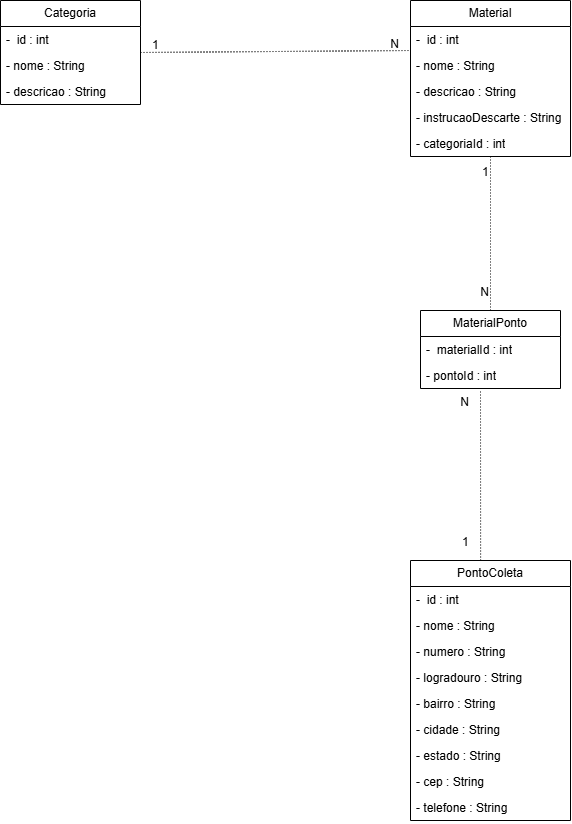

The diagram above was exported from draw.io. Its source (the exported page's mxGraphModel, read from the mxfile embedded in the PNG):
<mxGraphModel dx="1504" dy="868" grid="1" gridSize="10" guides="1" tooltips="1" connect="1" arrows="1" fold="1" page="1" pageScale="1" pageWidth="827" pageHeight="1169" background="light-dark(#FFFFFF,#121212)" math="0" shadow="0">
  <root>
    <mxCell id="0" />
    <mxCell id="1" parent="0" />
    <mxCell id="bkVVdqmxki5ORSqY9OGB-5" parent="1" style="swimlane;fontStyle=0;childLayout=stackLayout;horizontal=1;startSize=26;fillColor=none;horizontalStack=0;resizeParent=1;resizeParentMax=0;resizeLast=0;collapsible=1;marginBottom=0;whiteSpace=wrap;html=1;" value="Categoria" vertex="1">
      <mxGeometry height="104" width="140" x="50" y="90" as="geometry">
        <mxRectangle height="30" width="90" x="210" y="90" as="alternateBounds" />
      </mxGeometry>
    </mxCell>
    <mxCell id="bkVVdqmxki5ORSqY9OGB-6" parent="bkVVdqmxki5ORSqY9OGB-5" style="text;strokeColor=none;fillColor=none;align=left;verticalAlign=top;spacingLeft=4;spacingRight=4;overflow=hidden;rotatable=0;points=[[0,0.5],[1,0.5]];portConstraint=eastwest;whiteSpace=wrap;html=1;" value="-&amp;nbsp; id : int" vertex="1">
      <mxGeometry height="26" width="140" y="26" as="geometry" />
    </mxCell>
    <mxCell id="bkVVdqmxki5ORSqY9OGB-7" parent="bkVVdqmxki5ORSqY9OGB-5" style="text;strokeColor=none;fillColor=none;align=left;verticalAlign=top;spacingLeft=4;spacingRight=4;overflow=hidden;rotatable=0;points=[[0,0.5],[1,0.5]];portConstraint=eastwest;whiteSpace=wrap;html=1;" value="- nome : String" vertex="1">
      <mxGeometry height="26" width="140" y="52" as="geometry" />
    </mxCell>
    <mxCell id="bkVVdqmxki5ORSqY9OGB-8" parent="bkVVdqmxki5ORSqY9OGB-5" style="text;strokeColor=none;fillColor=none;align=left;verticalAlign=top;spacingLeft=4;spacingRight=4;overflow=hidden;rotatable=0;points=[[0,0.5],[1,0.5]];portConstraint=eastwest;whiteSpace=wrap;html=1;" value="- descricao : String" vertex="1">
      <mxGeometry height="26" width="140" y="78" as="geometry" />
    </mxCell>
    <mxCell id="bkVVdqmxki5ORSqY9OGB-10" parent="1" style="swimlane;fontStyle=0;childLayout=stackLayout;horizontal=1;startSize=26;fillColor=none;horizontalStack=0;resizeParent=1;resizeParentMax=0;resizeLast=0;collapsible=1;marginBottom=0;whiteSpace=wrap;html=1;" value="Material" vertex="1">
      <mxGeometry height="156" width="160" x="460" y="90" as="geometry">
        <mxRectangle height="30" width="90" x="210" y="90" as="alternateBounds" />
      </mxGeometry>
    </mxCell>
    <mxCell id="bkVVdqmxki5ORSqY9OGB-11" parent="bkVVdqmxki5ORSqY9OGB-10" style="text;strokeColor=none;fillColor=none;align=left;verticalAlign=top;spacingLeft=4;spacingRight=4;overflow=hidden;rotatable=0;points=[[0,0.5],[1,0.5]];portConstraint=eastwest;whiteSpace=wrap;html=1;" value="-&amp;nbsp; id : int" vertex="1">
      <mxGeometry height="26" width="160" y="26" as="geometry" />
    </mxCell>
    <mxCell id="bkVVdqmxki5ORSqY9OGB-12" parent="bkVVdqmxki5ORSqY9OGB-10" style="text;strokeColor=none;fillColor=none;align=left;verticalAlign=top;spacingLeft=4;spacingRight=4;overflow=hidden;rotatable=0;points=[[0,0.5],[1,0.5]];portConstraint=eastwest;whiteSpace=wrap;html=1;" value="- nome : String" vertex="1">
      <mxGeometry height="26" width="160" y="52" as="geometry" />
    </mxCell>
    <mxCell id="bkVVdqmxki5ORSqY9OGB-13" parent="bkVVdqmxki5ORSqY9OGB-10" style="text;strokeColor=none;fillColor=none;align=left;verticalAlign=top;spacingLeft=4;spacingRight=4;overflow=hidden;rotatable=0;points=[[0,0.5],[1,0.5]];portConstraint=eastwest;whiteSpace=wrap;html=1;" value="- descricao : String" vertex="1">
      <mxGeometry height="26" width="160" y="78" as="geometry" />
    </mxCell>
    <mxCell id="bkVVdqmxki5ORSqY9OGB-15" parent="bkVVdqmxki5ORSqY9OGB-10" style="text;strokeColor=none;fillColor=none;align=left;verticalAlign=top;spacingLeft=4;spacingRight=4;overflow=hidden;rotatable=0;points=[[0,0.5],[1,0.5]];portConstraint=eastwest;whiteSpace=wrap;html=1;" value="- instrucaoDescarte : String" vertex="1">
      <mxGeometry height="26" width="160" y="104" as="geometry" />
    </mxCell>
    <mxCell id="bkVVdqmxki5ORSqY9OGB-16" parent="bkVVdqmxki5ORSqY9OGB-10" style="text;strokeColor=none;fillColor=none;align=left;verticalAlign=top;spacingLeft=4;spacingRight=4;overflow=hidden;rotatable=0;points=[[0,0.5],[1,0.5]];portConstraint=eastwest;whiteSpace=wrap;html=1;" value="- categoriaId : int" vertex="1">
      <mxGeometry height="26" width="160" y="130" as="geometry" />
    </mxCell>
    <mxCell id="bkVVdqmxki5ORSqY9OGB-18" parent="1" style="swimlane;fontStyle=0;childLayout=stackLayout;horizontal=1;startSize=26;fillColor=none;horizontalStack=0;resizeParent=1;resizeParentMax=0;resizeLast=0;collapsible=1;marginBottom=0;whiteSpace=wrap;html=1;" value="PontoColeta" vertex="1">
      <mxGeometry height="260" width="160" x="460" y="650" as="geometry">
        <mxRectangle height="30" width="90" x="210" y="90" as="alternateBounds" />
      </mxGeometry>
    </mxCell>
    <mxCell id="bkVVdqmxki5ORSqY9OGB-19" parent="bkVVdqmxki5ORSqY9OGB-18" style="text;strokeColor=none;fillColor=none;align=left;verticalAlign=top;spacingLeft=4;spacingRight=4;overflow=hidden;rotatable=0;points=[[0,0.5],[1,0.5]];portConstraint=eastwest;whiteSpace=wrap;html=1;" value="-&amp;nbsp; id : int" vertex="1">
      <mxGeometry height="26" width="160" y="26" as="geometry" />
    </mxCell>
    <mxCell id="bkVVdqmxki5ORSqY9OGB-20" parent="bkVVdqmxki5ORSqY9OGB-18" style="text;strokeColor=none;fillColor=none;align=left;verticalAlign=top;spacingLeft=4;spacingRight=4;overflow=hidden;rotatable=0;points=[[0,0.5],[1,0.5]];portConstraint=eastwest;whiteSpace=wrap;html=1;" value="- nome : String" vertex="1">
      <mxGeometry height="26" width="160" y="52" as="geometry" />
    </mxCell>
    <mxCell id="bkVVdqmxki5ORSqY9OGB-43" parent="bkVVdqmxki5ORSqY9OGB-18" style="text;strokeColor=none;fillColor=none;align=left;verticalAlign=top;spacingLeft=4;spacingRight=4;overflow=hidden;rotatable=0;points=[[0,0.5],[1,0.5]];portConstraint=eastwest;whiteSpace=wrap;html=1;" value="- numero : String" vertex="1">
      <mxGeometry height="26" width="160" y="78" as="geometry" />
    </mxCell>
    <mxCell id="bkVVdqmxki5ORSqY9OGB-21" parent="bkVVdqmxki5ORSqY9OGB-18" style="text;strokeColor=none;fillColor=none;align=left;verticalAlign=top;spacingLeft=4;spacingRight=4;overflow=hidden;rotatable=0;points=[[0,0.5],[1,0.5]];portConstraint=eastwest;whiteSpace=wrap;html=1;" value="- logradouro : String" vertex="1">
      <mxGeometry height="26" width="160" y="104" as="geometry" />
    </mxCell>
    <mxCell id="bkVVdqmxki5ORSqY9OGB-22" parent="bkVVdqmxki5ORSqY9OGB-18" style="text;strokeColor=none;fillColor=none;align=left;verticalAlign=top;spacingLeft=4;spacingRight=4;overflow=hidden;rotatable=0;points=[[0,0.5],[1,0.5]];portConstraint=eastwest;whiteSpace=wrap;html=1;" value="- bairro : String" vertex="1">
      <mxGeometry height="26" width="160" y="130" as="geometry" />
    </mxCell>
    <mxCell id="bkVVdqmxki5ORSqY9OGB-23" parent="bkVVdqmxki5ORSqY9OGB-18" style="text;strokeColor=none;fillColor=none;align=left;verticalAlign=top;spacingLeft=4;spacingRight=4;overflow=hidden;rotatable=0;points=[[0,0.5],[1,0.5]];portConstraint=eastwest;whiteSpace=wrap;html=1;" value="- cidade : String" vertex="1">
      <mxGeometry height="26" width="160" y="156" as="geometry" />
    </mxCell>
    <mxCell id="bkVVdqmxki5ORSqY9OGB-24" parent="bkVVdqmxki5ORSqY9OGB-18" style="text;strokeColor=none;fillColor=none;align=left;verticalAlign=top;spacingLeft=4;spacingRight=4;overflow=hidden;rotatable=0;points=[[0,0.5],[1,0.5]];portConstraint=eastwest;whiteSpace=wrap;html=1;" value="- estado : String" vertex="1">
      <mxGeometry height="26" width="160" y="182" as="geometry" />
    </mxCell>
    <mxCell id="bkVVdqmxki5ORSqY9OGB-25" parent="bkVVdqmxki5ORSqY9OGB-18" style="text;strokeColor=none;fillColor=none;align=left;verticalAlign=top;spacingLeft=4;spacingRight=4;overflow=hidden;rotatable=0;points=[[0,0.5],[1,0.5]];portConstraint=eastwest;whiteSpace=wrap;html=1;" value="- cep : String" vertex="1">
      <mxGeometry height="26" width="160" y="208" as="geometry" />
    </mxCell>
    <mxCell id="bkVVdqmxki5ORSqY9OGB-26" parent="bkVVdqmxki5ORSqY9OGB-18" style="text;strokeColor=none;fillColor=none;align=left;verticalAlign=top;spacingLeft=4;spacingRight=4;overflow=hidden;rotatable=0;points=[[0,0.5],[1,0.5]];portConstraint=eastwest;whiteSpace=wrap;html=1;" value="- telefone : String" vertex="1">
      <mxGeometry height="26" width="160" y="234" as="geometry" />
    </mxCell>
    <mxCell id="bkVVdqmxki5ORSqY9OGB-27" parent="1" style="swimlane;fontStyle=0;childLayout=stackLayout;horizontal=1;startSize=26;fillColor=none;horizontalStack=0;resizeParent=1;resizeParentMax=0;resizeLast=0;collapsible=1;marginBottom=0;whiteSpace=wrap;html=1;" value="MaterialPonto" vertex="1">
      <mxGeometry height="78" width="140" x="470" y="400" as="geometry">
        <mxRectangle height="30" width="90" x="210" y="90" as="alternateBounds" />
      </mxGeometry>
    </mxCell>
    <mxCell id="bkVVdqmxki5ORSqY9OGB-28" parent="bkVVdqmxki5ORSqY9OGB-27" style="text;strokeColor=none;fillColor=none;align=left;verticalAlign=top;spacingLeft=4;spacingRight=4;overflow=hidden;rotatable=0;points=[[0,0.5],[1,0.5]];portConstraint=eastwest;whiteSpace=wrap;html=1;" value="-&amp;nbsp; materialId : int" vertex="1">
      <mxGeometry height="26" width="140" y="26" as="geometry" />
    </mxCell>
    <mxCell id="bkVVdqmxki5ORSqY9OGB-29" parent="bkVVdqmxki5ORSqY9OGB-27" style="text;strokeColor=none;fillColor=none;align=left;verticalAlign=top;spacingLeft=4;spacingRight=4;overflow=hidden;rotatable=0;points=[[0,0.5],[1,0.5]];portConstraint=eastwest;whiteSpace=wrap;html=1;" value="- pontoId : int" vertex="1">
      <mxGeometry height="26" width="140" y="52" as="geometry" />
    </mxCell>
    <mxCell id="bkVVdqmxki5ORSqY9OGB-34" edge="1" parent="1" source="bkVVdqmxki5ORSqY9OGB-5" style="endArrow=none;html=1;rounded=0;dashed=1;dashPattern=1 2;defaultLabelBackgroundColor=page;exitX=1;exitY=0.5;exitDx=0;exitDy=0;entryX=0;entryY=0.923;entryDx=0;entryDy=0;entryPerimeter=0;" target="bkVVdqmxki5ORSqY9OGB-11" value="">
      <mxGeometry relative="1" as="geometry">
        <mxPoint x="200" y="141.5" as="sourcePoint" />
        <mxPoint x="440" y="141.5" as="targetPoint" />
      </mxGeometry>
    </mxCell>
    <mxCell id="bkVVdqmxki5ORSqY9OGB-35" connectable="0" parent="bkVVdqmxki5ORSqY9OGB-34" style="resizable=0;html=1;whiteSpace=wrap;align=left;verticalAlign=bottom;" value="1" vertex="1">
      <mxGeometry relative="1" x="-0.6296" as="geometry">
        <mxPoint x="-40" y="1" as="offset" />
      </mxGeometry>
    </mxCell>
    <mxCell id="bkVVdqmxki5ORSqY9OGB-36" connectable="0" parent="bkVVdqmxki5ORSqY9OGB-34" style="resizable=0;html=1;whiteSpace=wrap;align=right;verticalAlign=bottom;" value="N" vertex="1">
      <mxGeometry relative="1" x="1" as="geometry">
        <mxPoint x="-10" y="2" as="offset" />
      </mxGeometry>
    </mxCell>
    <mxCell id="bkVVdqmxki5ORSqY9OGB-37" edge="1" parent="1" source="bkVVdqmxki5ORSqY9OGB-10" style="endArrow=none;html=1;rounded=0;dashed=1;dashPattern=1 2;defaultLabelBackgroundColor=page;entryX=0.5;entryY=0;entryDx=0;entryDy=0;exitX=0.5;exitY=1;exitDx=0;exitDy=0;" target="bkVVdqmxki5ORSqY9OGB-27" value="">
      <mxGeometry relative="1" as="geometry">
        <mxPoint x="539.5" y="250" as="sourcePoint" />
        <mxPoint x="539.5" y="380" as="targetPoint" />
      </mxGeometry>
    </mxCell>
    <mxCell id="bkVVdqmxki5ORSqY9OGB-38" connectable="0" parent="bkVVdqmxki5ORSqY9OGB-37" style="resizable=0;html=1;whiteSpace=wrap;align=left;verticalAlign=bottom;" value="1" vertex="1">
      <mxGeometry relative="1" x="-0.6623" as="geometry">
        <mxPoint x="-10" y="-2" as="offset" />
      </mxGeometry>
    </mxCell>
    <mxCell id="bkVVdqmxki5ORSqY9OGB-39" connectable="0" parent="bkVVdqmxki5ORSqY9OGB-37" style="resizable=0;html=1;whiteSpace=wrap;align=right;verticalAlign=bottom;" value="N" vertex="1">
      <mxGeometry relative="1" x="0.7403" as="geometry">
        <mxPoint y="10" as="offset" />
      </mxGeometry>
    </mxCell>
    <mxCell id="bkVVdqmxki5ORSqY9OGB-40" edge="1" parent="1" source="bkVVdqmxki5ORSqY9OGB-18" style="endArrow=none;html=1;rounded=0;dashed=1;dashPattern=1 2;defaultLabelBackgroundColor=page;exitX=0.438;exitY=0;exitDx=0;exitDy=0;exitPerimeter=0;" value="">
      <mxGeometry relative="1" as="geometry">
        <mxPoint x="539.5" y="639" as="sourcePoint" />
        <mxPoint x="530" y="480" as="targetPoint" />
      </mxGeometry>
    </mxCell>
    <mxCell id="bkVVdqmxki5ORSqY9OGB-41" connectable="0" parent="bkVVdqmxki5ORSqY9OGB-40" style="resizable=0;html=1;whiteSpace=wrap;align=left;verticalAlign=bottom;" value="1" vertex="1">
      <mxGeometry relative="1" x="-0.6667" as="geometry">
        <mxPoint x="-20" y="18" as="offset" />
      </mxGeometry>
    </mxCell>
    <mxCell id="bkVVdqmxki5ORSqY9OGB-42" connectable="0" parent="bkVVdqmxki5ORSqY9OGB-40" style="resizable=0;html=1;whiteSpace=wrap;align=right;verticalAlign=bottom;" value="N" vertex="1">
      <mxGeometry relative="1" x="0.9967" as="geometry">
        <mxPoint x="-10" y="20" as="offset" />
      </mxGeometry>
    </mxCell>
  </root>
</mxGraphModel>